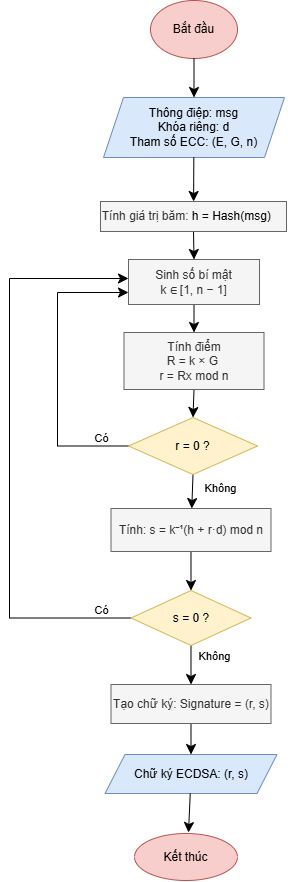

The diagram above was exported from draw.io. Its source (the exported page's mxGraphModel, read from the mxfile embedded in the PNG):
<mxGraphModel dx="1693" dy="995" grid="0" gridSize="10" guides="1" tooltips="1" connect="1" arrows="1" fold="1" page="1" pageScale="1" pageWidth="850" pageHeight="1100" math="0" shadow="0">
  <root>
    <mxCell id="0" />
    <mxCell id="1" parent="0" />
    <mxCell id="n--pLxgEkGHlyql-mcyA-4" parent="1" style="ellipse;whiteSpace=wrap;html=1;fillColor=#f8cecc;strokeColor=#b85450;" value="Bắt đầu" vertex="1">
      <mxGeometry height="58" width="87" x="357" y="59" as="geometry" />
    </mxCell>
    <mxCell id="n--pLxgEkGHlyql-mcyA-19" edge="1" parent="1" source="n--pLxgEkGHlyql-mcyA-7" style="edgeStyle=none;curved=1;rounded=0;orthogonalLoop=1;jettySize=auto;html=1;exitX=0.5;exitY=1;exitDx=0;exitDy=0;entryX=0.5;entryY=0;entryDx=0;entryDy=0;fontSize=12;startSize=8;endSize=8;" target="n--pLxgEkGHlyql-mcyA-8">
      <mxGeometry relative="1" as="geometry" />
    </mxCell>
    <mxCell id="n--pLxgEkGHlyql-mcyA-7" parent="1" style="rounded=0;whiteSpace=wrap;html=1;fillColor=#f5f5f5;fontColor=#333333;strokeColor=#666666;" value="Tính giá trị băm:&amp;nbsp;&lt;span style=&quot;background-color: transparent; color: light-dark(rgb(0, 0, 0), rgb(255, 255, 255));&quot;&gt;h = Hash(msg)&amp;nbsp; &amp;nbsp;&amp;nbsp;&lt;/span&gt;" vertex="1">
      <mxGeometry height="30" width="186" x="307" y="260" as="geometry" />
    </mxCell>
    <mxCell id="n--pLxgEkGHlyql-mcyA-20" edge="1" parent="1" source="n--pLxgEkGHlyql-mcyA-8" style="edgeStyle=none;curved=1;rounded=0;orthogonalLoop=1;jettySize=auto;html=1;exitX=0.5;exitY=1;exitDx=0;exitDy=0;entryX=0.5;entryY=0;entryDx=0;entryDy=0;fontSize=12;startSize=8;endSize=8;" target="n--pLxgEkGHlyql-mcyA-9">
      <mxGeometry relative="1" as="geometry" />
    </mxCell>
    <mxCell id="n--pLxgEkGHlyql-mcyA-8" parent="1" style="rounded=0;whiteSpace=wrap;html=1;fillColor=#f5f5f5;fontColor=#333333;strokeColor=#666666;" value="Sinh số bí mật&lt;div&gt;k&amp;nbsp;∈ [1, n − 1]&lt;/div&gt;" vertex="1">
      <mxGeometry height="45" width="131" x="335" y="318" as="geometry" />
    </mxCell>
    <mxCell id="n--pLxgEkGHlyql-mcyA-21" edge="1" parent="1" source="n--pLxgEkGHlyql-mcyA-9" style="edgeStyle=none;curved=1;rounded=0;orthogonalLoop=1;jettySize=auto;html=1;exitX=0.5;exitY=1;exitDx=0;exitDy=0;entryX=0.5;entryY=0;entryDx=0;entryDy=0;fontSize=12;startSize=8;endSize=8;" target="n--pLxgEkGHlyql-mcyA-10">
      <mxGeometry relative="1" as="geometry" />
    </mxCell>
    <mxCell id="n--pLxgEkGHlyql-mcyA-9" parent="1" style="rounded=0;whiteSpace=wrap;html=1;fillColor=#f5f5f5;fontColor=#333333;strokeColor=#666666;" value="Tính điểm&lt;div&gt;R = k × G&amp;nbsp;&lt;/div&gt;&lt;div&gt;r = Rx mod n&lt;/div&gt;" vertex="1">
      <mxGeometry height="57" width="140" x="330.5" y="391" as="geometry" />
    </mxCell>
    <mxCell id="n--pLxgEkGHlyql-mcyA-27" edge="1" parent="1" source="n--pLxgEkGHlyql-mcyA-10" style="edgeStyle=none;curved=1;rounded=0;orthogonalLoop=1;jettySize=auto;html=1;exitX=0.5;exitY=1;exitDx=0;exitDy=0;fontSize=12;startSize=8;endSize=8;" target="n--pLxgEkGHlyql-mcyA-12">
      <mxGeometry relative="1" as="geometry" />
    </mxCell>
    <mxCell id="n--pLxgEkGHlyql-mcyA-29" edge="1" parent="1" source="n--pLxgEkGHlyql-mcyA-10" style="edgeStyle=orthogonalEdgeStyle;rounded=0;orthogonalLoop=1;jettySize=auto;html=1;exitX=0;exitY=0.5;exitDx=0;exitDy=0;fontSize=12;startSize=8;endSize=8;" target="n--pLxgEkGHlyql-mcyA-8">
      <mxGeometry relative="1" as="geometry">
        <Array as="points">
          <mxPoint x="264" y="505" />
          <mxPoint x="264" y="351" />
        </Array>
      </mxGeometry>
    </mxCell>
    <mxCell id="n--pLxgEkGHlyql-mcyA-10" parent="1" style="rhombus;whiteSpace=wrap;html=1;fillColor=#fff2cc;strokeColor=#d6b656;" value="r = 0 ?" vertex="1">
      <mxGeometry height="57" width="129" x="335" y="476" as="geometry" />
    </mxCell>
    <mxCell id="n--pLxgEkGHlyql-mcyA-11" parent="1" style="shape=parallelogram;perimeter=parallelogramPerimeter;whiteSpace=wrap;html=1;fixedSize=1;fillColor=#dae8fc;strokeColor=#6c8ebf;" value="&lt;div&gt;Thông điệp: msg&lt;/div&gt;&lt;div&gt;Khóa riêng: d&lt;/div&gt;&lt;div&gt;Tham số ECC: (E, G, n)&lt;/div&gt;" vertex="1">
      <mxGeometry height="60" width="181" x="310" y="156" as="geometry" />
    </mxCell>
    <mxCell id="n--pLxgEkGHlyql-mcyA-30" edge="1" parent="1" source="n--pLxgEkGHlyql-mcyA-12" style="edgeStyle=none;curved=1;rounded=0;orthogonalLoop=1;jettySize=auto;html=1;exitX=0.5;exitY=1;exitDx=0;exitDy=0;fontSize=12;startSize=8;endSize=8;" target="n--pLxgEkGHlyql-mcyA-13">
      <mxGeometry relative="1" as="geometry" />
    </mxCell>
    <mxCell id="n--pLxgEkGHlyql-mcyA-12" parent="1" style="rounded=0;whiteSpace=wrap;html=1;fillColor=#f5f5f5;fontColor=#333333;strokeColor=#666666;" value="Tính: s = k⁻¹(h + r·d) mod n  " vertex="1">
      <mxGeometry height="43" width="160" x="317.5" y="567" as="geometry" />
    </mxCell>
    <mxCell id="n--pLxgEkGHlyql-mcyA-31" edge="1" parent="1" source="n--pLxgEkGHlyql-mcyA-13" style="edgeStyle=none;curved=1;rounded=0;orthogonalLoop=1;jettySize=auto;html=1;exitX=0.5;exitY=1;exitDx=0;exitDy=0;entryX=0.5;entryY=0;entryDx=0;entryDy=0;fontSize=12;startSize=8;endSize=8;" target="n--pLxgEkGHlyql-mcyA-14">
      <mxGeometry relative="1" as="geometry" />
    </mxCell>
    <mxCell id="n--pLxgEkGHlyql-mcyA-32" edge="1" parent="1" style="edgeStyle=orthogonalEdgeStyle;rounded=0;orthogonalLoop=1;jettySize=auto;html=1;exitX=0;exitY=0.5;exitDx=0;exitDy=0;fontSize=12;startSize=8;endSize=8;" target="n--pLxgEkGHlyql-mcyA-8">
      <mxGeometry relative="1" as="geometry">
        <Array as="points">
          <mxPoint x="216" y="677" />
          <mxPoint x="216" y="337" />
        </Array>
        <mxPoint x="337.5" y="676.5" as="sourcePoint" />
        <mxPoint x="335" y="351.75" as="targetPoint" />
      </mxGeometry>
    </mxCell>
    <mxCell id="n--pLxgEkGHlyql-mcyA-13" parent="1" style="rhombus;whiteSpace=wrap;html=1;fillColor=#fff2cc;strokeColor=#d6b656;" value="s = 0 ?" vertex="1">
      <mxGeometry height="55" width="120" x="337.5" y="649" as="geometry" />
    </mxCell>
    <mxCell id="n--pLxgEkGHlyql-mcyA-22" edge="1" parent="1" source="n--pLxgEkGHlyql-mcyA-14" style="edgeStyle=none;curved=1;rounded=0;orthogonalLoop=1;jettySize=auto;html=1;exitX=0.5;exitY=1;exitDx=0;exitDy=0;entryX=0.5;entryY=0;entryDx=0;entryDy=0;fontSize=12;startSize=8;endSize=8;" target="n--pLxgEkGHlyql-mcyA-15">
      <mxGeometry relative="1" as="geometry" />
    </mxCell>
    <mxCell id="n--pLxgEkGHlyql-mcyA-14" parent="1" style="rounded=0;whiteSpace=wrap;html=1;fillColor=#f5f5f5;fontColor=#333333;strokeColor=#666666;" value="Tạo chữ ký:&amp;nbsp;Signature = (r, s)" vertex="1">
      <mxGeometry height="39" width="160" x="317.5" y="743" as="geometry" />
    </mxCell>
    <mxCell id="n--pLxgEkGHlyql-mcyA-15" parent="1" style="shape=parallelogram;perimeter=parallelogramPerimeter;whiteSpace=wrap;html=1;fixedSize=1;fillColor=#dae8fc;strokeColor=#6c8ebf;" value="Chữ ký ECDSA: (r, s)" vertex="1">
      <mxGeometry height="39" width="172" x="311.5" y="813" as="geometry" />
    </mxCell>
    <mxCell id="n--pLxgEkGHlyql-mcyA-16" parent="1" style="ellipse;whiteSpace=wrap;html=1;fillColor=#f8cecc;strokeColor=#b85450;" value="Kết thúc" vertex="1">
      <mxGeometry height="47" width="103" x="341" y="892" as="geometry" />
    </mxCell>
    <mxCell id="n--pLxgEkGHlyql-mcyA-17" edge="1" parent="1" source="n--pLxgEkGHlyql-mcyA-11" style="edgeStyle=none;orthogonalLoop=1;jettySize=auto;html=1;rounded=0;fontSize=12;startSize=8;endSize=8;curved=1;" target="n--pLxgEkGHlyql-mcyA-7" value="">
      <mxGeometry relative="1" width="140" as="geometry">
        <Array as="points" />
        <mxPoint x="246" y="348" as="sourcePoint" />
        <mxPoint x="386" y="348" as="targetPoint" />
      </mxGeometry>
    </mxCell>
    <mxCell id="n--pLxgEkGHlyql-mcyA-18" edge="1" parent="1" source="n--pLxgEkGHlyql-mcyA-4" style="edgeStyle=none;orthogonalLoop=1;jettySize=auto;html=1;rounded=0;fontSize=12;startSize=8;endSize=8;curved=1;entryX=0.5;entryY=0;entryDx=0;entryDy=0;" target="n--pLxgEkGHlyql-mcyA-11" value="">
      <mxGeometry relative="1" width="140" as="geometry">
        <Array as="points" />
        <mxPoint x="246" y="348" as="sourcePoint" />
        <mxPoint x="398" y="182" as="targetPoint" />
      </mxGeometry>
    </mxCell>
    <mxCell id="n--pLxgEkGHlyql-mcyA-23" edge="1" parent="1" style="edgeStyle=none;curved=1;rounded=0;orthogonalLoop=1;jettySize=auto;html=1;exitX=0.465;exitY=0.963;exitDx=0;exitDy=0;fontSize=12;startSize=8;endSize=8;exitPerimeter=0;">
      <mxGeometry relative="1" as="geometry">
        <mxPoint x="396.74" y="851.9970000000001" as="sourcePoint" />
        <mxPoint x="395" y="891" as="targetPoint" />
      </mxGeometry>
    </mxCell>
    <mxCell id="n--pLxgEkGHlyql-mcyA-34" parent="1" style="text;html=1;whiteSpace=wrap;strokeColor=none;fillColor=none;align=center;verticalAlign=middle;rounded=0;fontSize=16;" value="&lt;font style=&quot;font-size: 11px;&quot;&gt;Không&lt;/font&gt;" vertex="1">
      <mxGeometry height="18" width="45" x="405" y="536" as="geometry" />
    </mxCell>
    <mxCell id="n--pLxgEkGHlyql-mcyA-36" parent="1" style="text;html=1;whiteSpace=wrap;strokeColor=none;fillColor=none;align=center;verticalAlign=middle;rounded=0;fontSize=16;" value="&lt;font style=&quot;font-size: 11px;&quot;&gt;Có&lt;/font&gt;" vertex="1">
      <mxGeometry height="18" width="45" x="285.5" y="486" as="geometry" />
    </mxCell>
    <mxCell id="n--pLxgEkGHlyql-mcyA-37" parent="1" style="text;html=1;whiteSpace=wrap;strokeColor=none;fillColor=none;align=center;verticalAlign=middle;rounded=0;fontSize=16;" value="&lt;font style=&quot;font-size: 11px;&quot;&gt;Không&lt;/font&gt;" vertex="1">
      <mxGeometry height="18" width="45" x="399" y="704" as="geometry" />
    </mxCell>
    <mxCell id="n--pLxgEkGHlyql-mcyA-38" parent="1" style="text;html=1;whiteSpace=wrap;strokeColor=none;fillColor=none;align=center;verticalAlign=middle;rounded=0;fontSize=16;" value="&lt;font style=&quot;font-size: 11px;&quot;&gt;Có&lt;/font&gt;" vertex="1">
      <mxGeometry height="18" width="45" x="285.5" y="658" as="geometry" />
    </mxCell>
  </root>
</mxGraphModel>